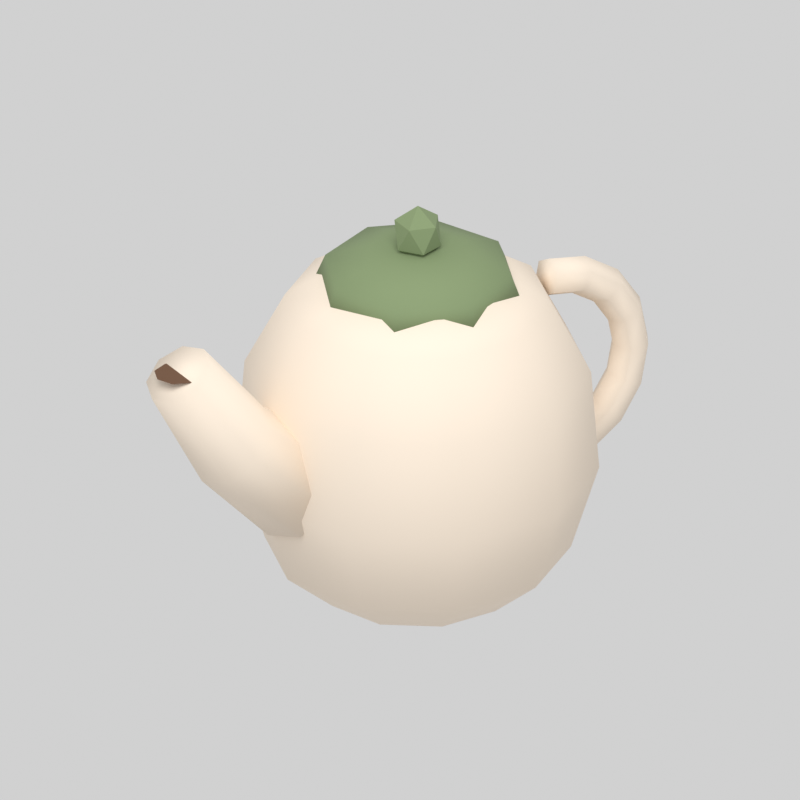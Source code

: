 # Source: teapot.blend  (saved by Blender 5.2.44; exported with 4.5.12 LTS)
import bpy
from mathutils import Matrix  # noqa: F401  (used for matrix-valued properties, if any)

bpy.ops.wm.read_factory_settings(use_empty=True)
scene = bpy.context.scene
scene.name = 'Scene'

# ---- materials (node trees are filled in below, after node groups)
mat_teapot_recolor_f3e4d2 = bpy.data.materials.new('teapot.recolor.f3e4d2')
mat_teapot_recolor_f3e4d2.diffuse_color = (0.8963, 0.7758, 0.6445, 1.0)
mat_teapot_fixed_81936a = bpy.data.materials.new('teapot.fixed.81936a')
mat_teapot_fixed_81936a.diffuse_color = (0.2195, 0.2918, 0.1441, 1.0)
mat_teapot_fixed_694b35 = bpy.data.materials.new('teapot.fixed.694b35')
mat_teapot_fixed_694b35.diffuse_color = (0.1413, 0.07036, 0.0356, 1.0)

# ---- material node trees
mat_teapot_recolor_f3e4d2.use_nodes = True; mat_teapot_recolor_f3e4d2.node_tree.nodes.clear()
_N = mat_teapot_recolor_f3e4d2.node_tree.nodes; _L = mat_teapot_recolor_f3e4d2.node_tree.links
n0 = _N.new('ShaderNodeBsdfPrincipled'); n0.name = 'Principled BSDF'; n0.location = (-200, 100)
n0.inputs[0].default_value = (0.8963, 0.7758, 0.6445, 1.0)
n0.inputs[2].default_value = 0.87
n0.inputs[10].default_value = 0.005
n1 = _N.new('ShaderNodeOutputMaterial'); n1.name = 'Material Output'; n1.location = (200, 100)
_L.new(n0.outputs[0], n1.inputs[0])
n1.is_active_output = True
mat_teapot_fixed_81936a.use_nodes = True; mat_teapot_fixed_81936a.node_tree.nodes.clear()
_N = mat_teapot_fixed_81936a.node_tree.nodes; _L = mat_teapot_fixed_81936a.node_tree.links
n0 = _N.new('ShaderNodeBsdfPrincipled'); n0.name = 'Principled BSDF'; n0.location = (-200, 100)
n0.inputs[0].default_value = (0.2195, 0.2918, 0.1441, 1.0)
n0.inputs[2].default_value = 0.87
n0.inputs[10].default_value = 0.005
n1 = _N.new('ShaderNodeOutputMaterial'); n1.name = 'Material Output'; n1.location = (200, 100)
_L.new(n0.outputs[0], n1.inputs[0])
n1.is_active_output = True
mat_teapot_fixed_694b35.use_nodes = True; mat_teapot_fixed_694b35.node_tree.nodes.clear()
_N = mat_teapot_fixed_694b35.node_tree.nodes; _L = mat_teapot_fixed_694b35.node_tree.links
n0 = _N.new('ShaderNodeBsdfPrincipled'); n0.name = 'Principled BSDF'; n0.location = (-200, 100)
n0.inputs[0].default_value = (0.1413, 0.07036, 0.0356, 1.0)
n0.inputs[2].default_value = 0.87
n0.inputs[10].default_value = 0.005
n1 = _N.new('ShaderNodeOutputMaterial'); n1.name = 'Material Output'; n1.location = (200, 100)
_L.new(n0.outputs[0], n1.inputs[0])
n1.is_active_output = True

# ---- world
world_neutral_studio = bpy.data.worlds.new('Neutral studio'); scene.world = world_neutral_studio
world_neutral_studio.use_nodes = True; world_neutral_studio.node_tree.nodes.clear()
_N = world_neutral_studio.node_tree.nodes; _L = world_neutral_studio.node_tree.links
n0 = _N.new('ShaderNodeBackground'); n0.name = 'Background'; n0.location = (-200, 100)
n0.inputs[0].default_value = (1.0, 1.0, 1.0, 1.0)
n0.inputs[1].default_value = 0.45
n1 = _N.new('ShaderNodeOutputWorld'); n1.name = 'World Output'; n1.location = (200, 100)
_L.new(n0.outputs[0], n1.inputs[0])
n1.is_active_output = True

# ---- cameras
cam_camera = bpy.data.cameras.new('Camera')
cam_camera.type = 'ORTHO'
cam_camera.ortho_scale = 0.3959

# ---- lights
light_area = bpy.data.lights.new('Area', 'AREA')
light_area.energy = 14.2
light_area.shape = 'DISK'
light_area.size = 1.156
light_area.size_y = 1.0

# ---- meshes
me_body = bpy.data.meshes.new('body')
me_body.from_pydata([(0.0, 0.0, 0.0), (0.05, 0.0, 0.0), (0.04045, 0.02939, 0.0), (0.01545, 0.04755, 0.0), (-0.01545, 0.04755, 0.0), (-0.04045, 0.02939, 0.0), (-0.05, 6.123e-18, 0.0), (-0.04045, -0.02939, 0.0), (-0.01545, -0.04755, 0.0), (0.01545, -0.04755, 0.0), (0.04045, -0.02939, 0.0), (0.076, 0.0, 0.022), (0.06149, 0.04467, 0.022), (0.02349, 0.07228, 0.022), (-0.02349, 0.07228, 0.022), (-0.06149, 0.04467, 0.022), (-0.076, 9.307e-18, 0.022), (-0.06149, -0.04467, 0.022), (-0.02349, -0.07228, 0.022), (0.02349, -0.07228, 0.022), (0.06149, -0.04467, 0.022), (0.09, 0.0, 0.067), (0.07281, 0.0529, 0.067), (0.02781, 0.0856, 0.067), (-0.02781, 0.0856, 0.067), (-0.07281, 0.0529, 0.067), (-0.09, 1.102e-17, 0.067), (-0.07281, -0.0529, 0.067), (-0.02781, -0.0856, 0.067), (0.02781, -0.0856, 0.067), (0.07281, -0.0529, 0.067), (0.086, 0.0, 0.12), (0.06958, 0.05055, 0.12), (0.02658, 0.08179, 0.12), (-0.02658, 0.08179, 0.12), (-0.06958, 0.05055, 0.12), (-0.086, 1.053e-17, 0.12), (-0.06958, -0.05055, 0.12), (-0.02658, -0.08179, 0.12), (0.02658, -0.08179, 0.12), (0.06958, -0.05055, 0.12), (0.066, 0.0, 0.158), (0.0534, 0.03879, 0.158), (0.0204, 0.06277, 0.158), (-0.0204, 0.06277, 0.158), (-0.0534, 0.03879, 0.158), (-0.066, 8.083e-18, 0.158), (-0.0534, -0.03879, 0.158), (-0.0204, -0.06277, 0.158), (0.0204, -0.06277, 0.158), (0.0534, -0.03879, 0.158), (0.047, 0.0, 0.17), (0.03802, 0.02763, 0.17), (0.01452, 0.0447, 0.17), (-0.01452, 0.0447, 0.17), (-0.03802, 0.02763, 0.17), (-0.047, 5.756e-18, 0.17), (-0.03802, -0.02763, 0.17), (-0.01452, -0.0447, 0.17), (0.01452, -0.0447, 0.17), (0.03802, -0.02763, 0.17), (0.0, 0.0, 0.17)], [], [(0, 2, 1), (0, 3, 2), (0, 4, 3), (0, 5, 4), (0, 6, 5), (0, 7, 6), (0, 8, 7), (0, 9, 8), (0, 10, 9), (0, 1, 10), (1, 2, 12, 11), (2, 3, 13, 12), (3, 4, 14, 13), (4, 5, 15, 14), (5, 6, 16, 15), (6, 7, 17, 16), (7, 8, 18, 17), (8, 9, 19, 18), (9, 10, 20, 19), (10, 1, 11, 20), (11, 12, 22, 21), (12, 13, 23, 22), (13, 14, 24, 23), (14, 15, 25, 24), (15, 16, 26, 25), (16, 17, 27, 26), (17, 18, 28, 27), (18, 19, 29, 28), (19, 20, 30, 29), (20, 11, 21, 30), (21, 22, 32, 31), (22, 23, 33, 32), (23, 24, 34, 33), (24, 25, 35, 34), (25, 26, 36, 35), (26, 27, 37, 36), (27, 28, 38, 37), (28, 29, 39, 38), (29, 30, 40, 39), (30, 21, 31, 40), (31, 32, 42, 41), (32, 33, 43, 42), (33, 34, 44, 43), (34, 35, 45, 44), (35, 36, 46, 45), (36, 37, 47, 46), (37, 38, 48, 47), (38, 39, 49, 48), (39, 40, 50, 49), (40, 31, 41, 50), (41, 42, 52, 51), (42, 43, 53, 52), (43, 44, 54, 53), (44, 45, 55, 54), (45, 46, 56, 55), (46, 47, 57, 56), (47, 48, 58, 57), (48, 49, 59, 58), (49, 50, 60, 59), (50, 41, 51, 60), (51, 52, 61), (52, 53, 61), (53, 54, 61), (54, 55, 61), (55, 56, 61), (56, 57, 61), (57, 58, 61), (58, 59, 61), (59, 60, 61), (60, 51, 61)])
me_body.polygons.foreach_set('use_smooth', [True] * 70)
me_body.materials.append(mat_teapot_recolor_f3e4d2)
me_body.update()
me_lid = bpy.data.meshes.new('lid')
me_lid.from_pydata([(0.0, 0.0, 0.165), (0.052, 0.0, 0.165), (0.03677, 0.03677, 0.165), (3.184e-18, 0.052, 0.165), (-0.03677, 0.03677, 0.165), (-0.052, 6.368e-18, 0.165), (-0.03677, -0.03677, 0.165), (-9.552e-18, -0.052, 0.165), (0.03677, -0.03677, 0.165), (0.047, 0.0, 0.177), (0.03323, 0.03323, 0.177), (2.878e-18, 0.047, 0.177), (-0.03323, 0.03323, 0.177), (-0.047, 5.756e-18, 0.177), (-0.03323, -0.03323, 0.177), (-8.634e-18, -0.047, 0.177), (0.03323, -0.03323, 0.177), (0.024, 0.0, 0.185), (0.01697, 0.01697, 0.185), (1.47e-18, 0.024, 0.185), (-0.01697, 0.01697, 0.185), (-0.024, 2.939e-18, 0.185), (-0.01697, -0.01697, 0.185), (-4.409e-18, -0.024, 0.185), (0.01697, -0.01697, 0.185), (0.0, 0.0, 0.187)], [], [(0, 2, 1), (0, 3, 2), (0, 4, 3), (0, 5, 4), (0, 6, 5), (0, 7, 6), (0, 8, 7), (0, 1, 8), (1, 2, 10, 9), (2, 3, 11, 10), (3, 4, 12, 11), (4, 5, 13, 12), (5, 6, 14, 13), (6, 7, 15, 14), (7, 8, 16, 15), (8, 1, 9, 16), (9, 10, 18, 17), (10, 11, 19, 18), (11, 12, 20, 19), (12, 13, 21, 20), (13, 14, 22, 21), (14, 15, 23, 22), (15, 16, 24, 23), (16, 9, 17, 24), (17, 18, 25), (18, 19, 25), (19, 20, 25), (20, 21, 25), (21, 22, 25), (22, 23, 25), (23, 24, 25), (24, 17, 25)])
me_lid.polygons.foreach_set('use_smooth', [True] * 32)
me_lid.materials.append(mat_teapot_fixed_81936a)
me_lid.update()
me_icosphere = bpy.data.meshes.new('Icosphere')
me_icosphere.from_pydata([(0.0, 0.0, -1.0), (0.7236, -0.5257, -0.4472), (-0.2764, -0.8506, -0.4472), (-0.8944, 0.0, -0.4472), (-0.2764, 0.8506, -0.4472), (0.7236, 0.5257, -0.4472), (0.2764, -0.8506, 0.4472), (-0.7236, -0.5257, 0.4472), (-0.7236, 0.5257, 0.4472), (0.2764, 0.8506, 0.4472), (0.8944, 0.0, 0.4472), (0.0, 0.0, 1.0)], [], [(0, 1, 2), (1, 0, 5), (0, 2, 3), (0, 3, 4), (0, 4, 5), (1, 5, 10), (2, 1, 6), (3, 2, 7), (4, 3, 8), (5, 4, 9), (1, 10, 6), (2, 6, 7), (3, 7, 8), (4, 8, 9), (5, 9, 10), (6, 10, 11), (7, 6, 11), (8, 7, 11), (9, 8, 11), (10, 9, 11)])
_uv = me_icosphere.uv_layers.new(name='UVMap')
_uv.uv.foreach_set('vector', [0.1818, 0.0, 0.2727, 0.1575, 0.09091, 0.1575, 0.2727, 0.1575, 0.3636, 0.0, 0.4545, 0.1575, 0.9091, 0.0, 1.0, 0.1575, 0.8182, 0.1575, 0.7273, 0.0, 0.8182, 0.1575, 0.6364, 0.1575, 0.5455, 0.0, 0.6364, 0.1575, 0.4545, 0.1575, 0.2727, 0.1575, 0.4545, 0.1575, 0.3636, 0.3149, 0.09091, 0.1575, 0.2727, 0.1575, 0.1818, 0.3149, 0.8182, 0.1575, 1.0, 0.1575, 0.9091, 0.3149, 0.6364, 0.1575, 0.8182, 0.1575, 0.7273, 0.3149, 0.4545, 0.1575, 0.6364, 0.1575, 0.5455, 0.3149, 0.2727, 0.1575, 0.3636, 0.3149, 0.1818, 0.3149, 0.09091, 0.1575, 0.1818, 0.3149, 0.0, 0.3149, 0.8182, 0.1575, 0.9091, 0.3149, 0.7273, 0.3149, 0.6364, 0.1575, 0.7273, 0.3149, 0.5455, 0.3149, 0.4545, 0.1575, 0.5455, 0.3149, 0.3636, 0.3149, 0.1818, 0.3149, 0.3636, 0.3149, 0.2727, 0.4724, 0.0, 0.3149, 0.1818, 0.3149, 0.09091, 0.4724, 0.7273, 0.3149, 0.9091, 0.3149, 0.8182, 0.4724, 0.5455, 0.3149, 0.7273, 0.3149, 0.6364, 0.4724, 0.3636, 0.3149, 0.5455, 0.3149, 0.4545, 0.4724])
me_icosphere.materials.append(mat_teapot_fixed_81936a)
me_icosphere.update()
me_spout = bpy.data.meshes.new('spout')
me_spout.from_pydata([(-0.08743, 0.0, 0.05014), (-0.08174, -0.02121, 0.05684), (-0.068, -0.03, 0.073), (-0.05426, -0.02121, 0.08916), (-0.04857, -3.674e-18, 0.09586), (-0.05426, 0.02121, 0.08916), (-0.068, 0.03, 0.073), (-0.08174, 0.02121, 0.05684), (-0.126, 0.0, 0.09116), (-0.1208, -0.01697, 0.0958), (-0.108, -0.024, 0.107), (-0.09525, -0.01697, 0.1182), (-0.08997, -2.939e-18, 0.1228), (-0.09525, 0.01697, 0.1182), (-0.108, 0.024, 0.107), (-0.1208, 0.01697, 0.0958), (-0.155, 0.0, 0.145), (-0.1506, -0.01273, 0.1479), (-0.14, -0.018, 0.155), (-0.1294, -0.01273, 0.1621), (-0.125, -2.204e-18, 0.165), (-0.1294, 0.01273, 0.1621), (-0.14, 0.018, 0.155), (-0.1506, 0.01273, 0.1479)], [], [(7, 6, 5, 4, 3, 2, 1, 0), (0, 1, 9, 8), (1, 2, 10, 9), (2, 3, 11, 10), (3, 4, 12, 11), (4, 5, 13, 12), (5, 6, 14, 13), (6, 7, 15, 14), (7, 0, 8, 15), (8, 9, 17, 16), (9, 10, 18, 17), (10, 11, 19, 18), (11, 12, 20, 19), (12, 13, 21, 20), (13, 14, 22, 21), (14, 15, 23, 22), (15, 8, 16, 23), (16, 17, 18, 19, 20, 21, 22, 23)])
me_spout.polygons.foreach_set('use_smooth', [True] * 18)
me_spout.materials.append(mat_teapot_recolor_f3e4d2)
me_spout.update()
me_spout_opening = bpy.data.meshes.new('spout_opening')
me_spout_opening.from_pydata([(-0.14, 0.0, 0.1555), (-0.128, 0.0, 0.1555), (-0.1315, 0.008485, 0.1555), (-0.14, 0.012, 0.1555), (-0.1485, 0.008485, 0.1555), (-0.152, 1.47e-18, 0.1555), (-0.1485, -0.008485, 0.1555), (-0.14, -0.012, 0.1555), (-0.1315, -0.008485, 0.1555)], [], [(0, 1, 2), (0, 2, 3), (0, 3, 4), (0, 4, 5), (0, 5, 6), (0, 6, 7), (0, 7, 8), (0, 8, 1)])
me_spout_opening.polygons.foreach_set('use_smooth', [True] * 8)
me_spout_opening.materials.append(mat_teapot_fixed_694b35)
me_spout_opening.update()
me_handle = bpy.data.meshes.new('handle')
me_handle.from_pydata([(0.07695, 0.0, 0.1588), (0.07598, -0.00866, 0.1539), (0.07402, -0.00866, 0.1441), (0.07305, -1.225e-18, 0.1392), (0.07402, 0.00866, 0.1441), (0.07598, 0.00866, 0.1539), (0.09758, 0.0, 0.1545), (0.09566, -0.00866, 0.1499), (0.09184, -0.00866, 0.1407), (0.08992, -1.225e-18, 0.136), (0.09184, 0.00866, 0.1407), (0.09566, 0.00866, 0.1499), (0.1167, 0.0, 0.1417), (0.1132, -0.00866, 0.1382), (0.1061, -0.00866, 0.1311), (0.1026, -1.225e-18, 0.1276), (0.1061, 0.00866, 0.1311), (0.1132, 0.00866, 0.1382), (0.1295, 0.0, 0.1226), (0.1249, -0.00866, 0.1207), (0.1157, -0.00866, 0.1168), (0.111, -1.225e-18, 0.1149), (0.1157, 0.00866, 0.1168), (0.1249, 0.00866, 0.1207), (0.134, 0.0, 0.1), (0.129, -0.00866, 0.1), (0.119, -0.00866, 0.1), (0.114, -1.225e-18, 0.1), (0.119, 0.00866, 0.1), (0.129, 0.00866, 0.1), (0.1295, 0.0, 0.07742), (0.1249, -0.00866, 0.07934), (0.1157, -0.00866, 0.08316), (0.111, -1.225e-18, 0.08508), (0.1157, 0.00866, 0.08316), (0.1249, 0.00866, 0.07934), (0.1167, 0.0, 0.05828), (0.1132, -0.00866, 0.06182), (0.1061, -0.00866, 0.06889), (0.1026, -1.225e-18, 0.07242), (0.1061, 0.00866, 0.06889), (0.1132, 0.00866, 0.06182), (0.09758, 0.0, 0.04549), (0.09566, -0.00866, 0.05011), (0.09184, -0.00866, 0.05935), (0.08992, -1.225e-18, 0.06397), (0.09184, 0.00866, 0.05935), (0.09566, 0.00866, 0.05011), (0.07695, 0.0, 0.04119), (0.07598, -0.00866, 0.0461), (0.07402, -0.00866, 0.0559), (0.07305, -1.225e-18, 0.06081), (0.07402, 0.00866, 0.0559), (0.07598, 0.00866, 0.0461)], [], [(5, 4, 3, 2, 1, 0), (0, 1, 7, 6), (1, 2, 8, 7), (2, 3, 9, 8), (3, 4, 10, 9), (4, 5, 11, 10), (5, 0, 6, 11), (6, 7, 13, 12), (7, 8, 14, 13), (8, 9, 15, 14), (9, 10, 16, 15), (10, 11, 17, 16), (11, 6, 12, 17), (12, 13, 19, 18), (13, 14, 20, 19), (14, 15, 21, 20), (15, 16, 22, 21), (16, 17, 23, 22), (17, 12, 18, 23), (18, 19, 25, 24), (19, 20, 26, 25), (20, 21, 27, 26), (21, 22, 28, 27), (22, 23, 29, 28), (23, 18, 24, 29), (24, 25, 31, 30), (25, 26, 32, 31), (26, 27, 33, 32), (27, 28, 34, 33), (28, 29, 35, 34), (29, 24, 30, 35), (30, 31, 37, 36), (31, 32, 38, 37), (32, 33, 39, 38), (33, 34, 40, 39), (34, 35, 41, 40), (35, 30, 36, 41), (36, 37, 43, 42), (37, 38, 44, 43), (38, 39, 45, 44), (39, 40, 46, 45), (40, 41, 47, 46), (41, 36, 42, 47), (42, 43, 49, 48), (43, 44, 50, 49), (44, 45, 51, 50), (45, 46, 52, 51), (46, 47, 53, 52), (47, 42, 48, 53), (48, 49, 50, 51, 52, 53)])
me_handle.polygons.foreach_set('use_smooth', [True] * 50)
me_handle.materials.append(mat_teapot_recolor_f3e4d2)
me_handle.update()

# ---- objects
ob_teapot_root = bpy.data.objects.new('teapot.root', None)
ob_teapot_body = bpy.data.objects.new('teapot_body', me_body)
ob_teapot_lid = bpy.data.objects.new('teapot_lid', me_lid)
ob_teapot_lid_knob = bpy.data.objects.new('teapot_lid_knob', me_icosphere)
ob_teapot_spout = bpy.data.objects.new('teapot_spout', me_spout)
ob_teapot_spout_opening = bpy.data.objects.new('teapot_spout_opening', me_spout_opening)
ob_teapot_handle = bpy.data.objects.new('teapot_handle', me_handle)
ob_area = bpy.data.objects.new('Area', light_area)
ob_camera = bpy.data.objects.new('Camera', cam_camera)

# ---- transforms, parenting, visibility, modifiers, constraints
ob_teapot_root.location = (0.0, 0.0, 0.0)
ob_teapot_body.parent = ob_teapot_root
ob_teapot_body.location = (0.0, 0.0, 0.0)
ob_teapot_lid.parent = ob_teapot_root
ob_teapot_lid.location = (0.0, 0.0, 0.0)
ob_teapot_lid_knob.parent = ob_teapot_root
ob_teapot_lid_knob.location = (0.0, 0.0, 0.195)
ob_teapot_lid_knob.scale = (0.013, 0.013, 0.015)
ob_teapot_spout.parent = ob_teapot_root
ob_teapot_spout.location = (0.0, 0.0, 0.0)
ob_teapot_spout_opening.parent = ob_teapot_root
ob_teapot_spout_opening.location = (0.0, 0.0, 0.0)
ob_teapot_handle.parent = ob_teapot_root
ob_teapot_handle.location = (0.0, 0.0, 0.0)
ob_area.location = (-0.5884, -0.8669, 1.55)
ob_area.rotation_euler = (0.6248, -3.638e-08, -0.588)
ob_camera.location = (-0.7329, -1.156, 0.8274)
ob_camera.rotation_euler = (1.083, -9.829e-08, -0.5586)

# ---- collection membership
scene.collection.objects.link(ob_teapot_root)
scene.collection.objects.link(ob_teapot_body)
scene.collection.objects.link(ob_teapot_lid)
scene.collection.objects.link(ob_teapot_lid_knob)
scene.collection.objects.link(ob_teapot_spout)
scene.collection.objects.link(ob_teapot_spout_opening)
scene.collection.objects.link(ob_teapot_handle)
scene.collection.objects.link(ob_area)
scene.collection.objects.link(ob_camera)

# ---- scene / render settings (as saved in the file)
scene.camera = ob_camera
scene.frame_start = 1; scene.frame_end = 250; scene.frame_set(1)
scene.render.engine = 'CYCLES'
scene.render.resolution_x = 384
scene.render.resolution_y = 384
scene.render.film_transparent = True
scene.render.bake_bias = 0.0
scene.render.bake_samples = 0
scene.render.compositor_device = 'GPU'
scene.cycles.samples = 24
scene.eevee.use_volume_custom_range = False
scene.eevee.fast_gi_thickness_near = 0.1
scene.eevee.fast_gi_thickness_far = 0.0
scene.eevee.ray_tracing_options.screen_trace_thickness = 0.1
scene.view_settings.view_transform = 'Standard'
scene.view_settings.exposure = 0.5
bpy.context.view_layer.update()
